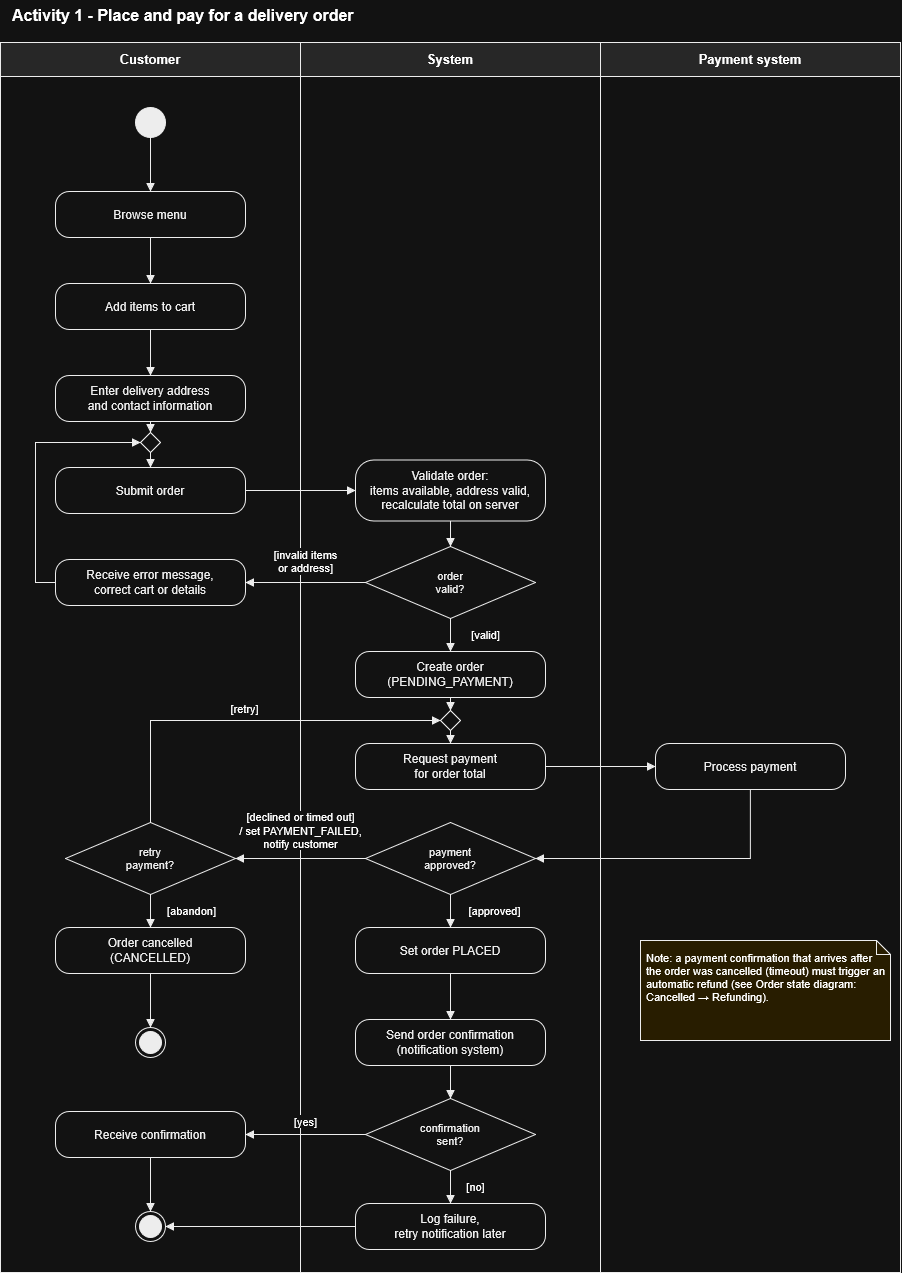

The diagram above was exported from draw.io. Its source (the exported page's mxGraphModel, read from the mxfile embedded in the PNG):
<mxGraphModel dx="1776" dy="1060" grid="1" gridSize="10" guides="1" tooltips="1" connect="1" arrows="1" fold="1" page="1" pageScale="1" pageWidth="960" pageHeight="1300" background="#FFFFFF" math="0" shadow="0">
  <root>
    <mxCell id="0" />
    <mxCell id="1" parent="0" />
    <mxCell id="c2" parent="1" style="text;html=1;align=left;verticalAlign=middle;fontSize=16;fontStyle=1;" value="Activity 1 - Place and pay for a delivery order" vertex="1">
      <mxGeometry height="30" width="700" x="10" y="8" as="geometry" />
    </mxCell>
    <mxCell id="c3" parent="1" style="rounded=0;whiteSpace=wrap;html=1;fillColor=none;strokeColor=#000000;" value="" vertex="1">
      <mxGeometry height="1230" width="300" y="50" as="geometry" />
    </mxCell>
    <mxCell id="c4" parent="1" style="rounded=0;whiteSpace=wrap;html=1;fillColor=#E6E6E6;strokeColor=#000000;fontStyle=1;fontSize=13;" value="Customer" vertex="1">
      <mxGeometry height="34" width="300" y="50" as="geometry" />
    </mxCell>
    <mxCell id="c5" parent="1" style="rounded=0;whiteSpace=wrap;html=1;fillColor=none;strokeColor=#000000;" value="" vertex="1">
      <mxGeometry height="1230" width="300" x="300" y="50" as="geometry" />
    </mxCell>
    <mxCell id="c6" parent="1" style="rounded=0;whiteSpace=wrap;html=1;fillColor=#E6E6E6;strokeColor=#000000;fontStyle=1;fontSize=13;" value="System" vertex="1">
      <mxGeometry height="34" width="300" x="300" y="50" as="geometry" />
    </mxCell>
    <mxCell id="c7" parent="1" style="rounded=0;whiteSpace=wrap;html=1;fillColor=none;strokeColor=#000000;" value="" vertex="1">
      <mxGeometry height="1230" width="300" x="600" y="50" as="geometry" />
    </mxCell>
    <mxCell id="c8" parent="1" style="rounded=0;whiteSpace=wrap;html=1;fillColor=#E6E6E6;strokeColor=#000000;fontStyle=1;fontSize=13;" value="Payment system" vertex="1">
      <mxGeometry height="34" width="300" x="600" y="50" as="geometry" />
    </mxCell>
    <mxCell id="c9" parent="1" style="shape=note;whiteSpace=wrap;html=1;align=left;verticalAlign=top;spacing=6;fontSize=11;fillColor=#FFF2CC;strokeColor=#000000;size=14;" value="Note: a payment confirmation that arrives after the order was cancelled (timeout) must trigger an automatic refund (see Order state diagram: Cancelled → Refunding)." vertex="1">
      <mxGeometry height="100" width="250" x="640" y="948" as="geometry" />
    </mxCell>
    <mxCell id="c10" parent="1" style="ellipse;html=1;fillColor=#000000;strokeColor=#000000;" value="" vertex="1">
      <mxGeometry height="30" width="30" x="135" y="115" as="geometry" />
    </mxCell>
    <mxCell id="c11" parent="1" style="rounded=1;arcSize=30;whiteSpace=wrap;html=1;fillColor=#FFFFFF;strokeColor=#000000;fontColor=#000000;fontSize=12;" value="Browse menu" vertex="1">
      <mxGeometry height="46" width="190" x="55" y="199" as="geometry" />
    </mxCell>
    <mxCell id="c12" parent="1" style="rounded=1;arcSize=30;whiteSpace=wrap;html=1;fillColor=#FFFFFF;strokeColor=#000000;fontColor=#000000;fontSize=12;" value="Add items to cart" vertex="1">
      <mxGeometry height="46" width="190" x="55" y="291" as="geometry" />
    </mxCell>
    <mxCell id="c13" parent="1" style="rounded=1;arcSize=30;whiteSpace=wrap;html=1;fillColor=#FFFFFF;strokeColor=#000000;fontColor=#000000;fontSize=12;" value="Enter delivery address&lt;br&gt;and contact information" vertex="1">
      <mxGeometry height="46" width="190" x="55" y="383" as="geometry" />
    </mxCell>
    <mxCell id="c14" parent="1" style="rounded=1;arcSize=30;whiteSpace=wrap;html=1;fillColor=#FFFFFF;strokeColor=#000000;fontColor=#000000;fontSize=12;" value="Submit order" vertex="1">
      <mxGeometry height="46" width="190" x="55" y="475" as="geometry" />
    </mxCell>
    <mxCell id="c15" parent="1" style="rounded=1;arcSize=30;whiteSpace=wrap;html=1;fillColor=#FFFFFF;strokeColor=#000000;fontColor=#000000;fontSize=12;" value="Validate order:&lt;br&gt;items available, address valid,&lt;br&gt;recalculate total on server" vertex="1">
      <mxGeometry height="61" width="190" x="355" y="467.5" as="geometry" />
    </mxCell>
    <mxCell id="c16" parent="1" style="rhombus;whiteSpace=wrap;html=1;fillColor=#FFFFFF;strokeColor=#000000;fontColor=#000000;fontSize=11;" value="order&lt;br&gt;valid?" vertex="1">
      <mxGeometry height="72" width="170" x="365" y="554" as="geometry" />
    </mxCell>
    <mxCell id="c17" parent="1" style="rounded=1;arcSize=30;whiteSpace=wrap;html=1;fillColor=#FFFFFF;strokeColor=#000000;fontColor=#000000;fontSize=12;" value="Receive error message,&lt;br&gt;correct cart or details" vertex="1">
      <mxGeometry height="46" width="190" x="55" y="567" as="geometry" />
    </mxCell>
    <mxCell id="c18" parent="1" style="rounded=1;arcSize=30;whiteSpace=wrap;html=1;fillColor=#FFFFFF;strokeColor=#000000;fontColor=#000000;fontSize=12;" value="Create order&lt;br&gt;(PENDING_PAYMENT)" vertex="1">
      <mxGeometry height="46" width="190" x="355" y="659" as="geometry" />
    </mxCell>
    <mxCell id="c19" parent="1" style="rounded=1;arcSize=30;whiteSpace=wrap;html=1;fillColor=#FFFFFF;strokeColor=#000000;fontColor=#000000;fontSize=12;" value="Request payment&lt;br&gt;for order total" vertex="1">
      <mxGeometry height="46" width="190" x="355" y="751" as="geometry" />
    </mxCell>
    <mxCell id="c20" parent="1" style="rounded=1;arcSize=30;whiteSpace=wrap;html=1;fillColor=#FFFFFF;strokeColor=#000000;fontColor=#000000;fontSize=12;" value="Process payment" vertex="1">
      <mxGeometry height="46" width="190" x="655" y="751" as="geometry" />
    </mxCell>
    <mxCell id="c21" parent="1" style="rhombus;whiteSpace=wrap;html=1;fillColor=#FFFFFF;strokeColor=#000000;fontColor=#000000;fontSize=11;" value="payment&lt;br&gt;approved?" vertex="1">
      <mxGeometry height="72" width="170" x="365" y="830" as="geometry" />
    </mxCell>
    <mxCell id="c22" parent="1" style="rhombus;whiteSpace=wrap;html=1;fillColor=#FFFFFF;strokeColor=#000000;fontColor=#000000;fontSize=11;" value="retry&lt;br&gt;payment?" vertex="1">
      <mxGeometry height="72" width="170" x="65" y="830" as="geometry" />
    </mxCell>
    <mxCell id="c23" parent="1" style="rounded=1;arcSize=30;whiteSpace=wrap;html=1;fillColor=#FFFFFF;strokeColor=#000000;fontColor=#000000;fontSize=12;" value="Order cancelled&lt;br&gt;(CANCELLED)" vertex="1">
      <mxGeometry height="46" width="190" x="55" y="935" as="geometry" />
    </mxCell>
    <mxCell id="c24" parent="1" style="ellipse;html=1;shape=endState;fillColor=#000000;strokeColor=#000000;" value="" vertex="1">
      <mxGeometry height="30" width="30" x="135" y="1035" as="geometry" />
    </mxCell>
    <mxCell id="c25" parent="1" style="rounded=1;arcSize=30;whiteSpace=wrap;html=1;fillColor=#FFFFFF;strokeColor=#000000;fontColor=#000000;fontSize=12;" value="Set order PLACED" vertex="1">
      <mxGeometry height="46" width="190" x="355" y="935" as="geometry" />
    </mxCell>
    <mxCell id="c26" parent="1" style="rounded=1;arcSize=30;whiteSpace=wrap;html=1;fillColor=#FFFFFF;strokeColor=#000000;fontColor=#000000;fontSize=12;" value="Send order confirmation&lt;br&gt;(notification system)" vertex="1">
      <mxGeometry height="46" width="190" x="355" y="1027" as="geometry" />
    </mxCell>
    <mxCell id="c27" parent="1" style="rhombus;whiteSpace=wrap;html=1;fillColor=#FFFFFF;strokeColor=#000000;fontColor=#000000;fontSize=11;" value="confirmation&lt;br&gt;sent?" vertex="1">
      <mxGeometry height="72" width="170" x="365" y="1106" as="geometry" />
    </mxCell>
    <mxCell id="c28" parent="1" style="rounded=1;arcSize=30;whiteSpace=wrap;html=1;fillColor=#FFFFFF;strokeColor=#000000;fontColor=#000000;fontSize=12;" value="Receive confirmation" vertex="1">
      <mxGeometry height="46" width="190" x="55" y="1119" as="geometry" />
    </mxCell>
    <mxCell id="c29" parent="1" style="rounded=1;arcSize=30;whiteSpace=wrap;html=1;fillColor=#FFFFFF;strokeColor=#000000;fontColor=#000000;fontSize=12;" value="Log failure,&lt;br&gt;retry notification later" vertex="1">
      <mxGeometry height="46" width="190" x="355" y="1211" as="geometry" />
    </mxCell>
    <mxCell id="c30" parent="1" style="ellipse;html=1;shape=endState;fillColor=#000000;strokeColor=#000000;" value="" vertex="1">
      <mxGeometry height="30" width="30" x="135" y="1219" as="geometry" />
    </mxCell>
    <mxCell id="c31" edge="1" parent="1" source="c10" style="edgeStyle=orthogonalEdgeStyle;rounded=0;html=1;jettySize=auto;orthogonalLoop=1;strokeColor=#000000;endArrow=block;endFill=1;fontSize=11;labelBackgroundColor=#FFFFFF;exitX=0.5000;exitY=1.0000;exitDx=0;exitDy=0;entryX=0.5000;entryY=0.0000;entryDx=0;entryDy=0;" target="c11" value="">
      <mxGeometry relative="1" as="geometry" />
    </mxCell>
    <mxCell id="c32" edge="1" parent="1" source="c11" style="edgeStyle=orthogonalEdgeStyle;rounded=0;html=1;jettySize=auto;orthogonalLoop=1;strokeColor=#000000;endArrow=block;endFill=1;fontSize=11;labelBackgroundColor=#FFFFFF;exitX=0.5000;exitY=1.0000;exitDx=0;exitDy=0;entryX=0.5000;entryY=0.0000;entryDx=0;entryDy=0;" target="c12" value="">
      <mxGeometry relative="1" as="geometry" />
    </mxCell>
    <mxCell id="c33" edge="1" parent="1" source="c12" style="edgeStyle=orthogonalEdgeStyle;rounded=0;html=1;jettySize=auto;orthogonalLoop=1;strokeColor=#000000;endArrow=block;endFill=1;fontSize=11;labelBackgroundColor=#FFFFFF;exitX=0.5000;exitY=1.0000;exitDx=0;exitDy=0;entryX=0.5000;entryY=0.0000;entryDx=0;entryDy=0;" target="c13" value="">
      <mxGeometry relative="1" as="geometry" />
    </mxCell>
    <mxCell id="c34" edge="1" parent="1" source="c13" style="edgeStyle=orthogonalEdgeStyle;rounded=0;html=1;jettySize=auto;orthogonalLoop=1;strokeColor=#000000;endArrow=block;endFill=1;fontSize=11;labelBackgroundColor=#FFFFFF;exitX=0.5;exitY=1;entryX=0.5;entryY=0;" target="merge_submit" value="">
      <mxGeometry relative="1" as="geometry" />
    </mxCell>
    <mxCell id="c35" edge="1" parent="1" source="c14" style="edgeStyle=orthogonalEdgeStyle;rounded=0;html=1;jettySize=auto;orthogonalLoop=1;strokeColor=#000000;endArrow=block;endFill=1;fontSize=11;labelBackgroundColor=#FFFFFF;exitX=1.0000;exitY=0.5000;exitDx=0;exitDy=0;entryX=0.0000;entryY=0.5000;entryDx=0;entryDy=0;" target="c15" value="">
      <mxGeometry relative="1" as="geometry" />
    </mxCell>
    <mxCell id="c36" edge="1" parent="1" source="c15" style="edgeStyle=orthogonalEdgeStyle;rounded=0;html=1;jettySize=auto;orthogonalLoop=1;strokeColor=#000000;endArrow=block;endFill=1;fontSize=11;labelBackgroundColor=#FFFFFF;exitX=0.5000;exitY=1.0000;exitDx=0;exitDy=0;entryX=0.5000;entryY=0.0000;entryDx=0;entryDy=0;" target="c16" value="">
      <mxGeometry relative="1" as="geometry" />
    </mxCell>
    <mxCell id="c37" edge="1" parent="1" source="c16" style="edgeStyle=orthogonalEdgeStyle;rounded=0;html=1;jettySize=auto;orthogonalLoop=1;strokeColor=#000000;endArrow=block;endFill=1;fontSize=11;labelBackgroundColor=#FFFFFF;exitX=0.0000;exitY=0.5000;exitDx=0;exitDy=0;entryX=1.0000;entryY=0.5000;entryDx=0;entryDy=0;" target="c17" value="[invalid items&lt;br&gt;or address]">
      <mxGeometry relative="1" as="geometry">
        <mxPoint y="-21" as="offset" />
      </mxGeometry>
    </mxCell>
    <mxCell id="c38" edge="1" parent="1" source="c17" style="edgeStyle=orthogonalEdgeStyle;rounded=0;html=1;jettySize=auto;orthogonalLoop=1;strokeColor=#000000;endArrow=block;endFill=1;fontSize=11;labelBackgroundColor=#FFFFFF;exitX=0;exitY=0.5;entryX=0;entryY=0.5;" target="merge_submit" value="">
      <mxGeometry relative="1" as="geometry">
        <Array as="points">
          <mxPoint x="35" y="590" />
          <mxPoint x="35" y="450" />
        </Array>
      </mxGeometry>
    </mxCell>
    <mxCell id="c39" edge="1" parent="1" source="c16" style="edgeStyle=orthogonalEdgeStyle;rounded=0;html=1;jettySize=auto;orthogonalLoop=1;strokeColor=#000000;endArrow=block;endFill=1;fontSize=11;labelBackgroundColor=#FFFFFF;exitX=0.5000;exitY=1.0000;exitDx=0;exitDy=0;entryX=0.5000;entryY=0.0000;entryDx=0;entryDy=0;" target="c18" value="[valid]">
      <mxGeometry relative="1" x="-0.0606" as="geometry">
        <mxPoint x="34.7" as="offset" />
      </mxGeometry>
    </mxCell>
    <mxCell id="c40" edge="1" parent="1" source="c18" style="edgeStyle=orthogonalEdgeStyle;rounded=0;html=1;jettySize=auto;orthogonalLoop=1;strokeColor=#000000;endArrow=block;endFill=1;fontSize=11;labelBackgroundColor=#FFFFFF;exitX=0.5;exitY=1;entryX=0.5;entryY=0;" target="merge_payment" value="">
      <mxGeometry relative="1" as="geometry" />
    </mxCell>
    <mxCell id="c41" edge="1" parent="1" source="c19" style="edgeStyle=orthogonalEdgeStyle;rounded=0;html=1;jettySize=auto;orthogonalLoop=1;strokeColor=#000000;endArrow=block;endFill=1;fontSize=11;labelBackgroundColor=#FFFFFF;exitX=1.0000;exitY=0.5000;exitDx=0;exitDy=0;entryX=0.0000;entryY=0.5000;entryDx=0;entryDy=0;" target="c20" value="">
      <mxGeometry relative="1" as="geometry" />
    </mxCell>
    <mxCell id="c42" edge="1" parent="1" source="c20" style="edgeStyle=orthogonalEdgeStyle;rounded=0;html=1;jettySize=auto;orthogonalLoop=1;strokeColor=#000000;endArrow=block;endFill=1;fontSize=11;labelBackgroundColor=#FFFFFF;exitX=0.5000;exitY=1.0000;exitDx=0;exitDy=0;entryX=1.0000;entryY=0.5000;entryDx=0;entryDy=0;" target="c21" value="">
      <mxGeometry relative="1" as="geometry">
        <Array as="points">
          <mxPoint x="750" y="866" />
        </Array>
      </mxGeometry>
    </mxCell>
    <mxCell id="c43" edge="1" parent="1" source="c21" style="edgeStyle=orthogonalEdgeStyle;rounded=0;html=1;jettySize=auto;orthogonalLoop=1;strokeColor=#000000;endArrow=block;endFill=1;fontSize=11;labelBackgroundColor=#FFFFFF;exitX=0.5000;exitY=1.0000;exitDx=0;exitDy=0;entryX=0.5000;entryY=0.0000;entryDx=0;entryDy=0;" target="c25" value="[approved]">
      <mxGeometry relative="1" x="-0.0606" as="geometry">
        <mxPoint x="44" as="offset" />
      </mxGeometry>
    </mxCell>
    <mxCell id="c44" edge="1" parent="1" source="c21" style="edgeStyle=orthogonalEdgeStyle;rounded=0;html=1;jettySize=auto;orthogonalLoop=1;strokeColor=#000000;endArrow=block;endFill=1;fontSize=11;labelBackgroundColor=#FFFFFF;exitX=0.0000;exitY=0.5000;exitDx=0;exitDy=0;entryX=1.0000;entryY=0.5000;entryDx=0;entryDy=0;" target="c22" value="[declined or timed out]&lt;br&gt;/ set PAYMENT_FAILED,&lt;br&gt;notify customer">
      <mxGeometry relative="1" as="geometry">
        <mxPoint y="-28.5" as="offset" />
      </mxGeometry>
    </mxCell>
    <mxCell id="c45" edge="1" parent="1" source="c22" style="edgeStyle=orthogonalEdgeStyle;rounded=0;html=1;jettySize=auto;orthogonalLoop=1;strokeColor=#000000;endArrow=block;endFill=1;fontSize=11;labelBackgroundColor=#FFFFFF;exitX=0.5;exitY=0;entryX=0;entryY=0.5;" target="merge_payment" value="[retry]">
      <mxGeometry relative="1" as="geometry">
        <mxPoint y="-12" as="offset" />
        <Array as="points">
          <mxPoint x="150" y="728" />
        </Array>
      </mxGeometry>
    </mxCell>
    <mxCell id="c46" edge="1" parent="1" source="c22" style="edgeStyle=orthogonalEdgeStyle;rounded=0;html=1;jettySize=auto;orthogonalLoop=1;strokeColor=#000000;endArrow=block;endFill=1;fontSize=11;labelBackgroundColor=#FFFFFF;exitX=0.5000;exitY=1.0000;exitDx=0;exitDy=0;entryX=0.5000;entryY=0.0000;entryDx=0;entryDy=0;" target="c23" value="[abandon]">
      <mxGeometry relative="1" x="-0.0606" as="geometry">
        <mxPoint x="40.9" as="offset" />
      </mxGeometry>
    </mxCell>
    <mxCell id="c47" edge="1" parent="1" source="c23" style="edgeStyle=orthogonalEdgeStyle;rounded=0;html=1;jettySize=auto;orthogonalLoop=1;strokeColor=#000000;endArrow=block;endFill=1;fontSize=11;labelBackgroundColor=#FFFFFF;exitX=0.5000;exitY=1.0000;exitDx=0;exitDy=0;entryX=0.5000;entryY=0.0000;entryDx=0;entryDy=0;" target="c24" value="">
      <mxGeometry relative="1" as="geometry" />
    </mxCell>
    <mxCell id="c48" edge="1" parent="1" source="c25" style="edgeStyle=orthogonalEdgeStyle;rounded=0;html=1;jettySize=auto;orthogonalLoop=1;strokeColor=#000000;endArrow=block;endFill=1;fontSize=11;labelBackgroundColor=#FFFFFF;exitX=0.5000;exitY=1.0000;exitDx=0;exitDy=0;entryX=0.5000;entryY=0.0000;entryDx=0;entryDy=0;" target="c26" value="">
      <mxGeometry relative="1" as="geometry" />
    </mxCell>
    <mxCell id="c49" edge="1" parent="1" source="c26" style="edgeStyle=orthogonalEdgeStyle;rounded=0;html=1;jettySize=auto;orthogonalLoop=1;strokeColor=#000000;endArrow=block;endFill=1;fontSize=11;labelBackgroundColor=#FFFFFF;exitX=0.5000;exitY=1.0000;exitDx=0;exitDy=0;entryX=0.5000;entryY=0.0000;entryDx=0;entryDy=0;" target="c27" value="">
      <mxGeometry relative="1" as="geometry" />
    </mxCell>
    <mxCell id="c50" edge="1" parent="1" source="c27" style="edgeStyle=orthogonalEdgeStyle;rounded=0;html=1;jettySize=auto;orthogonalLoop=1;strokeColor=#000000;endArrow=block;endFill=1;fontSize=11;labelBackgroundColor=#FFFFFF;exitX=0.0000;exitY=0.5000;exitDx=0;exitDy=0;entryX=1.0000;entryY=0.5000;entryDx=0;entryDy=0;" target="c28" value="[yes]">
      <mxGeometry relative="1" as="geometry">
        <mxPoint y="-13.5" as="offset" />
      </mxGeometry>
    </mxCell>
    <mxCell id="c51" edge="1" parent="1" source="c27" style="edgeStyle=orthogonalEdgeStyle;rounded=0;html=1;jettySize=auto;orthogonalLoop=1;strokeColor=#000000;endArrow=block;endFill=1;fontSize=11;labelBackgroundColor=#FFFFFF;exitX=0.5000;exitY=1.0000;exitDx=0;exitDy=0;entryX=0.5000;entryY=0.0000;entryDx=0;entryDy=0;" target="c29" value="[no]">
      <mxGeometry relative="1" x="-0.0606" as="geometry">
        <mxPoint x="25.4" as="offset" />
      </mxGeometry>
    </mxCell>
    <mxCell id="c52" edge="1" parent="1" source="c28" style="edgeStyle=orthogonalEdgeStyle;rounded=0;html=1;jettySize=auto;orthogonalLoop=1;strokeColor=#000000;endArrow=block;endFill=1;fontSize=11;labelBackgroundColor=#FFFFFF;exitX=0.5000;exitY=1.0000;exitDx=0;exitDy=0;entryX=0.5000;entryY=0.0000;entryDx=0;entryDy=0;" target="c30" value="">
      <mxGeometry relative="1" as="geometry" />
    </mxCell>
    <mxCell id="c53" edge="1" parent="1" source="c29" style="edgeStyle=orthogonalEdgeStyle;rounded=0;html=1;jettySize=auto;orthogonalLoop=1;strokeColor=#000000;endArrow=block;endFill=1;fontSize=11;labelBackgroundColor=#FFFFFF;exitX=0.0000;exitY=0.5000;exitDx=0;exitDy=0;entryX=1.0000;entryY=0.5000;entryDx=0;entryDy=0;" target="c30" value="">
      <mxGeometry relative="1" as="geometry" />
    </mxCell>
    <mxCell id="merge_submit" parent="1" style="rhombus;whiteSpace=wrap;html=1;fillColor=#FFFFFF;strokeColor=#000000;fontColor=#000000;fontSize=11;" value="" vertex="1">
      <mxGeometry height="20" width="20" x="140" y="440" as="geometry" />
    </mxCell>
    <mxCell id="merge_submit_out" edge="1" parent="1" source="merge_submit" style="edgeStyle=orthogonalEdgeStyle;rounded=0;html=1;jettySize=auto;orthogonalLoop=1;strokeColor=#000000;endArrow=block;endFill=1;fontSize=11;labelBackgroundColor=#FFFFFF;exitX=0.5;exitY=1;entryX=0.5;entryY=0;" target="c14" value="">
      <mxGeometry relative="1" as="geometry" />
    </mxCell>
    <mxCell id="merge_payment" parent="1" style="rhombus;whiteSpace=wrap;html=1;fillColor=#FFFFFF;strokeColor=#000000;fontColor=#000000;fontSize=11;" value="" vertex="1">
      <mxGeometry height="20" width="20" x="440" y="718" as="geometry" />
    </mxCell>
    <mxCell id="merge_payment_out" edge="1" parent="1" source="merge_payment" style="edgeStyle=orthogonalEdgeStyle;rounded=0;html=1;jettySize=auto;orthogonalLoop=1;strokeColor=#000000;endArrow=block;endFill=1;fontSize=11;labelBackgroundColor=#FFFFFF;exitX=0.5;exitY=1;entryX=0.5;entryY=0;" target="c19" value="">
      <mxGeometry relative="1" as="geometry" />
    </mxCell>
  </root>
</mxGraphModel>